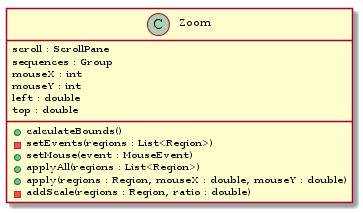

The diagram above was rendered by PlantUML. Its source (embedded in the PNG):
@startuml
class Zoom {
    scroll : ScrollPane
    sequences : Group
    mouseX : int
    mouseY : int
    left : double
    top : double

    +calculateBounds()
    -setEvents(regions : List<Region>)
    +setMouse(event : MouseEvent)
    +applyAll(regions : List<Region>)
    +apply(regions : Region, mouseX : double, mouseY : double)
    -addScale(regions : Region, ratio : double)
}
@enduml